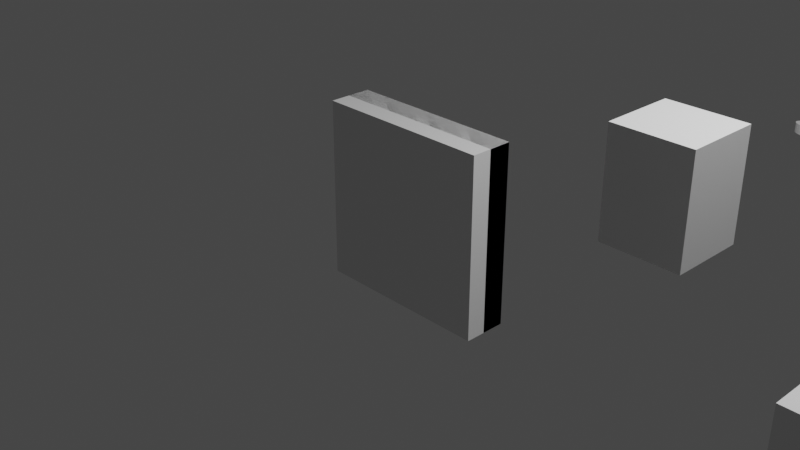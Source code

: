 # Source: untitled.blend  (saved by Blender 3.1.7; exported with 4.5.12 LTS)
import bpy
from mathutils import Matrix  # noqa: F401  (used for matrix-valued properties, if any)

bpy.ops.wm.read_factory_settings(use_empty=True)
scene = bpy.context.scene
scene.name = 'Scene'

# ---- collections
col_collection = bpy.data.collections.new('Collection'); scene.collection.children.link(col_collection)

# ---- world
world_world = bpy.data.worlds.new('World'); scene.world = world_world
world_world.use_nodes = True; world_world.node_tree.nodes.clear()
_N = world_world.node_tree.nodes; _L = world_world.node_tree.links
n0 = _N.new('ShaderNodeOutputWorld'); n0.name = 'World Output'; n0.location = (300, 300)
n1 = _N.new('ShaderNodeBackground'); n1.name = 'Background'; n1.location = (10, 300)
n1.inputs[0].default_value = (0.05088, 0.05088, 0.05088, 1.0)
_L.new(n1.outputs[0], n0.inputs[0])
n0.is_active_output = True
world_world.color = (0.05088, 0.05088, 0.05088)
world_world.use_sun_shadow = False
world_world.sun_shadow_jitter_overblur = 0.0

# ---- cameras
cam_camera = bpy.data.cameras.new('Camera')
cam_camera.clip_end = 100.0
cam_camera.ortho_scale = 7.314

# ---- lights
light_light = bpy.data.lights.new('Light', 'POINT')
light_light.transmission_factor = 0.0
light_light.energy = 1000.0
light_light.shadow_soft_size = 0.1
light_light.shadow_maximum_resolution = 0.006
light_light.use_absolute_resolution = True

# ---- meshes
me_plane = bpy.data.meshes.new('Plane')
me_plane.from_pydata([(-1.0, -1.0, 0.0), (1.0, -1.0, 0.0), (-1.0, 1.0, 0.0), (1.0, 1.0, 0.0), (-1.0, 1.0, -0.4801), (-1.0, -1.0, -0.4801), (1.0, -1.0, -0.4801), (1.0, 1.0, -0.4801), (-1.0, 1.0, -0.2232), (-1.0, -1.0, -0.2232), (1.0, -1.0, -0.2232), (1.0, 1.0, -0.2232)], [], [(0, 2, 3, 1), (4, 5, 9, 8), (1, 3, 7, 6), (2, 0, 5, 4), (3, 2, 4, 7), (0, 1, 6, 5), (9, 10, 11, 8), (7, 4, 8, 11), (5, 6, 10, 9), (6, 7, 11, 10)])
_uv = me_plane.uv_layers.new(name='UVMap')
_uv.uv.foreach_set('vector', [0.0, 0.0, 0.0, 1.0, 1.0, 1.0, 1.0, 0.0, 0.0, 1.0, 0.0, 0.0, 0.0, 0.0, 0.0, 1.0, 1.0, 0.0, 1.0, 1.0, 1.0, 1.0, 1.0, 0.0, 0.0, 1.0, 0.0, 0.0, 0.0, 0.0, 0.0, 1.0, 1.0, 1.0, 0.0, 1.0, 0.0, 1.0, 1.0, 1.0, 0.0, 0.0, 1.0, 0.0, 1.0, 0.0, 0.0, 0.0, 0.0, 0.0, 1.0, 0.0, 1.0, 1.0, 0.0, 1.0, 1.0, 1.0, 0.0, 1.0, 0.0, 1.0, 1.0, 1.0, 0.0, 0.0, 1.0, 0.0, 1.0, 0.0, 0.0, 0.0, 1.0, 0.0, 1.0, 1.0, 1.0, 1.0, 1.0, 0.0])
me_plane.use_remesh_fix_poles = True
me_plane.use_remesh_preserve_attributes = False
me_plane.update()
me_cylinder = bpy.data.meshes.new('Cylinder')
me_cylinder.from_pydata([(0.0, 0.3101, -2.384e-07), (0.0, 0.3101, 2.384e-07), (0.05279, 0.3041, -2.384e-07), (0.05279, 0.3041, 2.384e-07), (0.1036, 0.2865, -2.384e-07), (0.1036, 0.2865, 2.384e-07), (0.1503, 0.2578, -2.384e-07), (0.1503, 0.2578, 2.384e-07), (0.1913, 0.2193, -2.384e-07), (0.1913, 0.2193, 2.384e-07), (0.225, 0.1723, -2.384e-07), (0.225, 0.1723, 2.384e-07), (0.25, 0.1187, -2.384e-07), (0.25, 0.1187, 2.384e-07), (0.2654, 0.0605, -2.384e-07), (0.2654, 0.0605, 2.384e-07), (0.2706, -1.356e-08, -2.384e-07), (0.2706, -1.356e-08, 2.384e-07), (0.2654, -0.0605, -2.384e-07), (0.2654, -0.0605, 2.384e-07), (0.25, -0.1187, -2.384e-07), (0.25, -0.1187, 2.384e-07), (0.225, -0.1723, -2.384e-07), (0.225, -0.1723, 2.384e-07), (0.1913, -0.2193, -2.384e-07), (0.1913, -0.2193, 2.384e-07), (0.1503, -0.2578, -2.384e-07), (0.1503, -0.2578, 2.384e-07), (0.1036, -0.2865, -2.384e-07), (0.1036, -0.2865, 2.384e-07), (0.05279, -0.3041, -2.384e-07), (0.05279, -0.3041, 2.384e-07), (-2.366e-08, -0.3101, -2.384e-07), (-2.366e-08, -0.3101, 2.384e-07), (-0.05279, -0.3041, -2.384e-07), (-0.05279, -0.3041, 2.384e-07), (-0.1036, -0.2865, -2.384e-07), (-0.1036, -0.2865, 2.384e-07), (-0.1503, -0.2578, -2.384e-07), (-0.1503, -0.2578, 2.384e-07), (-0.1913, -0.2193, -2.384e-07), (-0.1913, -0.2193, 2.384e-07), (-0.225, -0.1723, -2.384e-07), (-0.225, -0.1723, 2.384e-07), (-0.25, -0.1187, -2.384e-07), (-0.25, -0.1187, 2.384e-07), (-0.2654, -0.0605, -2.384e-07), (-0.2654, -0.0605, 2.384e-07), (-0.2706, 3.698e-09, -2.384e-07), (-0.2706, 3.698e-09, 2.384e-07), (-0.2654, 0.0605, -2.384e-07), (-0.2654, 0.0605, 2.384e-07), (-0.25, 0.1187, -2.384e-07), (-0.25, 0.1187, 2.384e-07), (-0.225, 0.1723, -2.384e-07), (-0.225, 0.1723, 2.384e-07), (-0.1913, 0.2193, -2.384e-07), (-0.1913, 0.2193, 2.384e-07), (-0.1503, 0.2578, -2.384e-07), (-0.1503, 0.2578, 2.384e-07), (-0.1036, 0.2865, -2.384e-07), (-0.1036, 0.2865, 2.384e-07), (-0.05279, 0.3041, -2.384e-07), (-0.05279, 0.3041, 2.384e-07)], [], [(0, 1, 3, 2), (2, 3, 5, 4), (4, 5, 7, 6), (6, 7, 9, 8), (8, 9, 11, 10), (10, 11, 13, 12), (12, 13, 15, 14), (14, 15, 17, 16), (16, 17, 19, 18), (18, 19, 21, 20), (20, 21, 23, 22), (22, 23, 25, 24), (24, 25, 27, 26), (26, 27, 29, 28), (28, 29, 31, 30), (30, 31, 33, 32), (32, 33, 35, 34), (34, 35, 37, 36), (36, 37, 39, 38), (38, 39, 41, 40), (40, 41, 43, 42), (42, 43, 45, 44), (44, 45, 47, 46), (46, 47, 49, 48), (48, 49, 51, 50), (50, 51, 53, 52), (52, 53, 55, 54), (54, 55, 57, 56), (56, 57, 59, 58), (58, 59, 61, 60), (3, 1, 63, 61, 59, 57, 55, 53, 51, 49, 47, 45, 43, 41, 39, 37, 35, 33, 31, 29, 27, 25, 23, 21, 19, 17, 15, 13, 11, 9, 7, 5), (60, 61, 63, 62), (62, 63, 1, 0), (0, 2, 4, 6, 8, 10, 12, 14, 16, 18, 20, 22, 24, 26, 28, 30, 32, 34, 36, 38, 40, 42, 44, 46, 48, 50, 52, 54, 56, 58, 60, 62)])
_uv = me_cylinder.uv_layers.new(name='UVMap')
_uv.uv.foreach_set('vector', [1.0, 0.5, 1.0, 1.0, 0.9688, 1.0, 0.9688, 0.5, 0.9688, 0.5, 0.9688, 1.0, 0.9375, 1.0, 0.9375, 0.5, 0.9375, 0.5, 0.9375, 1.0, 0.9062, 1.0, 0.9062, 0.5, 0.9062, 0.5, 0.9062, 1.0, 0.875, 1.0, 0.875, 0.5, 0.875, 0.5, 0.875, 1.0, 0.8438, 1.0, 0.8438, 0.5, 0.8438, 0.5, 0.8438, 1.0, 0.8125, 1.0, 0.8125, 0.5, 0.8125, 0.5, 0.8125, 1.0, 0.7812, 1.0, 0.7812, 0.5, 0.7812, 0.5, 0.7812, 1.0, 0.75, 1.0, 0.75, 0.5, 0.75, 0.5, 0.75, 1.0, 0.7188, 1.0, 0.7188, 0.5, 0.7188, 0.5, 0.7188, 1.0, 0.6875, 1.0, 0.6875, 0.5, 0.6875, 0.5, 0.6875, 1.0, 0.6562, 1.0, 0.6562, 0.5, 0.6562, 0.5, 0.6562, 1.0, 0.625, 1.0, 0.625, 0.5, 0.625, 0.5, 0.625, 1.0, 0.5938, 1.0, 0.5938, 0.5, 0.5938, 0.5, 0.5938, 1.0, 0.5625, 1.0, 0.5625, 0.5, 0.5625, 0.5, 0.5625, 1.0, 0.5312, 1.0, 0.5312, 0.5, 0.5312, 0.5, 0.5312, 1.0, 0.5, 1.0, 0.5, 0.5, 0.5, 0.5, 0.5, 1.0, 0.4688, 1.0, 0.4688, 0.5, 0.4688, 0.5, 0.4688, 1.0, 0.4375, 1.0, 0.4375, 0.5, 0.4375, 0.5, 0.4375, 1.0, 0.4062, 1.0, 0.4062, 0.5, 0.4062, 0.5, 0.4062, 1.0, 0.375, 1.0, 0.375, 0.5, 0.375, 0.5, 0.375, 1.0, 0.3438, 1.0, 0.3438, 0.5, 0.3438, 0.5, 0.3438, 1.0, 0.3125, 1.0, 0.3125, 0.5, 0.3125, 0.5, 0.3125, 1.0, 0.2812, 1.0, 0.2812, 0.5, 0.2812, 0.5, 0.2812, 1.0, 0.25, 1.0, 0.25, 0.5, 0.25, 0.5, 0.25, 1.0, 0.2188, 1.0, 0.2188, 0.5, 0.2188, 0.5, 0.2188, 1.0, 0.1875, 1.0, 0.1875, 0.5, 0.1875, 0.5, 0.1875, 1.0, 0.1562, 1.0, 0.1562, 0.5, 0.1562, 0.5, 0.1562, 1.0, 0.125, 1.0, 0.125, 0.5, 0.125, 0.5, 0.125, 1.0, 0.09375, 1.0, 0.09375, 0.5, 0.09375, 0.5, 0.09375, 1.0, 0.0625, 1.0, 0.0625, 0.5, 0.2968, 0.4854, 0.25, 0.49, 0.2032, 0.4854, 0.1582, 0.4717, 0.1167, 0.4496, 0.08029, 0.4197, 0.05045, 0.3833, 0.02827, 0.3418, 0.01461, 0.2968, 0.01, 0.25, 0.01461, 0.2032, 0.02827, 0.1582, 0.05045, 0.1167, 0.08029, 0.08029, 0.1167, 0.05045, 0.1582, 0.02827, 0.2032, 0.01461, 0.25, 0.01, 0.2968, 0.01461, 0.3418, 0.02827, 0.3833, 0.05045, 0.4197, 0.08029, 0.4496, 0.1167, 0.4717, 0.1582, 0.4854, 0.2032, 0.49, 0.25, 0.4854, 0.2968, 0.4717, 0.3418, 0.4496, 0.3833, 0.4197, 0.4197, 0.3833, 0.4496, 0.3418, 0.4717, 0.0625, 0.5, 0.0625, 1.0, 0.03125, 1.0, 0.03125, 0.5, 0.03125, 0.5, 0.03125, 1.0, 0.0, 1.0, 0.0, 0.5, 0.75, 0.49, 0.7968, 0.4854, 0.8418, 0.4717, 0.8833, 0.4496, 0.9197, 0.4197, 0.9496, 0.3833, 0.9717, 0.3418, 0.9854, 0.2968, 0.99, 0.25, 0.9854, 0.2032, 0.9717, 0.1582, 0.9496, 0.1167, 0.9197, 0.08029, 0.8833, 0.05045, 0.8418, 0.02827, 0.7968, 0.01461, 0.75, 0.01, 0.7032, 0.01461, 0.6582, 0.02827, 0.6167, 0.05045, 0.5803, 0.08029, 0.5504, 0.1167, 0.5283, 0.1582, 0.5146, 0.2032, 0.51, 0.25, 0.5146, 0.2968, 0.5283, 0.3418, 0.5504, 0.3833, 0.5803, 0.4197, 0.6167, 0.4496, 0.6582, 0.4717, 0.7032, 0.4854])
me_cylinder.use_remesh_fix_poles = True
me_cylinder.use_remesh_preserve_attributes = False
me_cylinder.update()
me_cylinder_001 = bpy.data.meshes.new('Cylinder.001')
me_cylinder_001.from_pydata([(0.0, 0.164, -0.2269), (0.0, 0.164, 0.2269), (8.837e-07, 0.1609, -0.2269), (8.837e-07, 0.1609, 0.2269), (1.734e-06, 0.1515, -0.2269), (1.734e-06, 0.1515, 0.2269), (2.517e-06, 0.1364, -0.2269), (2.517e-06, 0.1364, 0.2269), (3.203e-06, 0.116, -0.2269), (3.203e-06, 0.116, 0.2269), (3.767e-06, 0.09112, -0.2269), (3.767e-06, 0.09112, 0.2269), (4.185e-06, 0.06276, -0.2269), (4.185e-06, 0.06276, 0.2269), (4.443e-06, 0.032, -0.2269), (4.443e-06, 0.032, 0.2269), (4.53e-06, -7.169e-09, -0.2269), (4.53e-06, -7.169e-09, 0.2269), (4.443e-06, -0.032, -0.2269), (4.443e-06, -0.032, 0.2269), (4.185e-06, -0.06276, -0.2269), (4.185e-06, -0.06276, 0.2269), (3.767e-06, -0.09112, -0.2269), (3.767e-06, -0.09112, 0.2269), (3.203e-06, -0.116, -0.2269), (3.203e-06, -0.116, 0.2269), (2.517e-06, -0.1364, -0.2269), (2.517e-06, -0.1364, 0.2269), (1.734e-06, -0.1515, -0.2269), (1.734e-06, -0.1515, 0.2269), (8.837e-07, -0.1609, -0.2269), (8.837e-07, -0.1609, 0.2269), (-3.96e-13, -0.164, -0.2269), (-3.96e-13, -0.164, 0.2269), (-8.837e-07, -0.1609, -0.2269), (-8.837e-07, -0.1609, 0.2269), (-1.734e-06, -0.1515, -0.2269), (-1.734e-06, -0.1515, 0.2269), (-2.517e-06, -0.1364, -0.2269), (-2.517e-06, -0.1364, 0.2269), (-3.203e-06, -0.116, -0.2269), (-3.203e-06, -0.116, 0.2269), (-3.767e-06, -0.09112, -0.2269), (-3.767e-06, -0.09112, 0.2269), (-4.185e-06, -0.06276, -0.2269), (-4.185e-06, -0.06276, 0.2269), (-4.443e-06, -0.032, -0.2269), (-4.443e-06, -0.032, 0.2269), (-4.53e-06, 1.956e-09, -0.2269), (-4.53e-06, 1.956e-09, 0.2269), (-4.443e-06, 0.032, -0.2269), (-4.443e-06, 0.032, 0.2269), (-4.185e-06, 0.06276, -0.2269), (-4.185e-06, 0.06276, 0.2269), (-3.767e-06, 0.09112, -0.2269), (-3.767e-06, 0.09112, 0.2269), (-3.203e-06, 0.116, -0.2269), (-3.203e-06, 0.116, 0.2269), (-2.517e-06, 0.1364, -0.2269), (-2.517e-06, 0.1364, 0.2269), (-1.734e-06, 0.1515, -0.2269), (-1.734e-06, 0.1515, 0.2269), (-8.837e-07, 0.1609, -0.2269), (-8.837e-07, 0.1609, 0.2269)], [], [(0, 1, 3, 2), (2, 3, 5, 4), (4, 5, 7, 6), (6, 7, 9, 8), (8, 9, 11, 10), (10, 11, 13, 12), (12, 13, 15, 14), (14, 15, 17, 16), (16, 17, 19, 18), (18, 19, 21, 20), (20, 21, 23, 22), (22, 23, 25, 24), (24, 25, 27, 26), (26, 27, 29, 28), (28, 29, 31, 30), (30, 31, 33, 32), (32, 33, 35, 34), (34, 35, 37, 36), (36, 37, 39, 38), (38, 39, 41, 40), (40, 41, 43, 42), (42, 43, 45, 44), (44, 45, 47, 46), (46, 47, 49, 48), (48, 49, 51, 50), (50, 51, 53, 52), (52, 53, 55, 54), (54, 55, 57, 56), (56, 57, 59, 58), (58, 59, 61, 60), (3, 1, 63, 61, 59, 57, 55, 53, 51, 49, 47, 45, 43, 41, 39, 37, 35, 33, 31, 29, 27, 25, 23, 21, 19, 17, 15, 13, 11, 9, 7, 5), (60, 61, 63, 62), (62, 63, 1, 0), (0, 2, 4, 6, 8, 10, 12, 14, 16, 18, 20, 22, 24, 26, 28, 30, 32, 34, 36, 38, 40, 42, 44, 46, 48, 50, 52, 54, 56, 58, 60, 62)])
_uv = me_cylinder_001.uv_layers.new(name='UVMap')
_uv.uv.foreach_set('vector', [1.0, 0.5, 1.0, 1.0, 0.9688, 1.0, 0.9688, 0.5, 0.9688, 0.5, 0.9688, 1.0, 0.9375, 1.0, 0.9375, 0.5, 0.9375, 0.5, 0.9375, 1.0, 0.9062, 1.0, 0.9062, 0.5, 0.9062, 0.5, 0.9062, 1.0, 0.875, 1.0, 0.875, 0.5, 0.875, 0.5, 0.875, 1.0, 0.8438, 1.0, 0.8438, 0.5, 0.8438, 0.5, 0.8438, 1.0, 0.8125, 1.0, 0.8125, 0.5, 0.8125, 0.5, 0.8125, 1.0, 0.7812, 1.0, 0.7812, 0.5, 0.7812, 0.5, 0.7812, 1.0, 0.75, 1.0, 0.75, 0.5, 0.75, 0.5, 0.75, 1.0, 0.7188, 1.0, 0.7188, 0.5, 0.7188, 0.5, 0.7188, 1.0, 0.6875, 1.0, 0.6875, 0.5, 0.6875, 0.5, 0.6875, 1.0, 0.6562, 1.0, 0.6562, 0.5, 0.6562, 0.5, 0.6562, 1.0, 0.625, 1.0, 0.625, 0.5, 0.625, 0.5, 0.625, 1.0, 0.5938, 1.0, 0.5938, 0.5, 0.5938, 0.5, 0.5938, 1.0, 0.5625, 1.0, 0.5625, 0.5, 0.5625, 0.5, 0.5625, 1.0, 0.5312, 1.0, 0.5312, 0.5, 0.5312, 0.5, 0.5312, 1.0, 0.5, 1.0, 0.5, 0.5, 0.5, 0.5, 0.5, 1.0, 0.4688, 1.0, 0.4688, 0.5, 0.4688, 0.5, 0.4688, 1.0, 0.4375, 1.0, 0.4375, 0.5, 0.4375, 0.5, 0.4375, 1.0, 0.4062, 1.0, 0.4062, 0.5, 0.4062, 0.5, 0.4062, 1.0, 0.375, 1.0, 0.375, 0.5, 0.375, 0.5, 0.375, 1.0, 0.3438, 1.0, 0.3438, 0.5, 0.3438, 0.5, 0.3438, 1.0, 0.3125, 1.0, 0.3125, 0.5, 0.3125, 0.5, 0.3125, 1.0, 0.2812, 1.0, 0.2812, 0.5, 0.2812, 0.5, 0.2812, 1.0, 0.25, 1.0, 0.25, 0.5, 0.25, 0.5, 0.25, 1.0, 0.2188, 1.0, 0.2188, 0.5, 0.2188, 0.5, 0.2188, 1.0, 0.1875, 1.0, 0.1875, 0.5, 0.1875, 0.5, 0.1875, 1.0, 0.1562, 1.0, 0.1562, 0.5, 0.1562, 0.5, 0.1562, 1.0, 0.125, 1.0, 0.125, 0.5, 0.125, 0.5, 0.125, 1.0, 0.09375, 1.0, 0.09375, 0.5, 0.09375, 0.5, 0.09375, 1.0, 0.0625, 1.0, 0.0625, 0.5, 0.2968, 0.4854, 0.25, 0.49, 0.2032, 0.4854, 0.1582, 0.4717, 0.1167, 0.4496, 0.08029, 0.4197, 0.05045, 0.3833, 0.02827, 0.3418, 0.01461, 0.2968, 0.01, 0.25, 0.01461, 0.2032, 0.02827, 0.1582, 0.05045, 0.1167, 0.08029, 0.08029, 0.1167, 0.05045, 0.1582, 0.02827, 0.2032, 0.01461, 0.25, 0.01, 0.2968, 0.01461, 0.3418, 0.02827, 0.3833, 0.05045, 0.4197, 0.08029, 0.4496, 0.1167, 0.4717, 0.1582, 0.4854, 0.2032, 0.49, 0.25, 0.4854, 0.2968, 0.4717, 0.3418, 0.4496, 0.3833, 0.4197, 0.4197, 0.3833, 0.4496, 0.3418, 0.4717, 0.0625, 0.5, 0.0625, 1.0, 0.03125, 1.0, 0.03125, 0.5, 0.03125, 0.5, 0.03125, 1.0, 0.0, 1.0, 0.0, 0.5, 0.75, 0.49, 0.7968, 0.4854, 0.8418, 0.4717, 0.8833, 0.4496, 0.9197, 0.4197, 0.9496, 0.3833, 0.9717, 0.3418, 0.9854, 0.2968, 0.99, 0.25, 0.9854, 0.2032, 0.9717, 0.1582, 0.9496, 0.1167, 0.9197, 0.08029, 0.8833, 0.05045, 0.8418, 0.02827, 0.7968, 0.01461, 0.75, 0.01, 0.7032, 0.01461, 0.6582, 0.02827, 0.6167, 0.05045, 0.5803, 0.08029, 0.5504, 0.1167, 0.5283, 0.1582, 0.5146, 0.2032, 0.51, 0.25, 0.5146, 0.2968, 0.5283, 0.3418, 0.5504, 0.3833, 0.5803, 0.4197, 0.6167, 0.4496, 0.6582, 0.4717, 0.7032, 0.4854])
me_cylinder_001.use_remesh_fix_poles = True
me_cylinder_001.use_remesh_preserve_attributes = False
me_cylinder_001.update()
me_cylinder_002 = bpy.data.meshes.new('Cylinder.002')
me_cylinder_002.from_pydata([(0.0, 0.08556, -0.6623), (0.0, 0.08556, 0.6623), (0.07269, 0.08392, -0.6623), (0.07269, 0.08392, 0.6623), (0.1426, 0.07905, -0.6623), (0.1426, 0.07905, 0.6623), (0.207, 0.07114, -0.6623), (0.207, 0.07114, 0.6623), (0.2635, 0.0605, -0.6623), (0.2635, 0.0605, 0.6623), (0.3098, 0.04754, -0.6623), (0.3098, 0.04754, 0.6623), (0.3442, 0.03274, -0.6623), (0.3442, 0.03274, 0.6623), (0.3654, 0.01669, -0.6623), (0.3654, 0.01669, 0.6623), (0.3726, -3.74e-09, -0.6623), (0.3726, -3.74e-09, 0.6623), (0.3654, -0.01669, -0.6623), (0.3654, -0.01669, 0.6623), (0.3442, -0.03274, -0.6623), (0.3442, -0.03274, 0.6623), (0.3098, -0.04754, -0.6623), (0.3098, -0.04754, 0.6623), (0.2635, -0.0605, -0.6623), (0.2635, -0.0605, 0.6623), (0.207, -0.07114, -0.6623), (0.207, -0.07114, 0.6623), (0.1426, -0.07905, -0.6623), (0.1426, -0.07905, 0.6623), (0.07269, -0.08392, -0.6623), (0.07269, -0.08392, 0.6623), (-3.257e-08, -0.08556, -0.6623), (-3.257e-08, -0.08556, 0.6623), (-0.07269, -0.08392, -0.6623), (-0.07269, -0.08392, 0.6623), (-0.1426, -0.07905, -0.6623), (-0.1426, -0.07905, 0.6623), (-0.207, -0.07114, -0.6623), (-0.207, -0.07114, 0.6623), (-0.2635, -0.0605, -0.6623), (-0.2635, -0.0605, 0.6623), (-0.3098, -0.04754, -0.6623), (-0.3098, -0.04754, 0.6623), (-0.3442, -0.03274, -0.6623), (-0.3442, -0.03274, 0.6623), (-0.3654, -0.01669, -0.6623), (-0.3654, -0.01669, 0.6623), (-0.3726, 1.02e-09, -0.6623), (-0.3726, 1.02e-09, 0.6623), (-0.3654, 0.01669, -0.6623), (-0.3654, 0.01669, 0.6623), (-0.3442, 0.03274, -0.6623), (-0.3442, 0.03274, 0.6623), (-0.3098, 0.04754, -0.6623), (-0.3098, 0.04754, 0.6623), (-0.2635, 0.0605, -0.6623), (-0.2635, 0.0605, 0.6623), (-0.207, 0.07114, -0.6623), (-0.207, 0.07114, 0.6623), (-0.1426, 0.07905, -0.6623), (-0.1426, 0.07905, 0.6623), (-0.07269, 0.08392, -0.6623), (-0.07269, 0.08392, 0.6623)], [], [(0, 1, 3, 2), (2, 3, 5, 4), (4, 5, 7, 6), (6, 7, 9, 8), (8, 9, 11, 10), (10, 11, 13, 12), (12, 13, 15, 14), (14, 15, 17, 16), (16, 17, 19, 18), (18, 19, 21, 20), (20, 21, 23, 22), (22, 23, 25, 24), (24, 25, 27, 26), (26, 27, 29, 28), (28, 29, 31, 30), (30, 31, 33, 32), (32, 33, 35, 34), (34, 35, 37, 36), (36, 37, 39, 38), (38, 39, 41, 40), (40, 41, 43, 42), (42, 43, 45, 44), (44, 45, 47, 46), (46, 47, 49, 48), (48, 49, 51, 50), (50, 51, 53, 52), (52, 53, 55, 54), (54, 55, 57, 56), (56, 57, 59, 58), (58, 59, 61, 60), (3, 1, 63, 61, 59, 57, 55, 53, 51, 49, 47, 45, 43, 41, 39, 37, 35, 33, 31, 29, 27, 25, 23, 21, 19, 17, 15, 13, 11, 9, 7, 5), (60, 61, 63, 62), (62, 63, 1, 0), (0, 2, 4, 6, 8, 10, 12, 14, 16, 18, 20, 22, 24, 26, 28, 30, 32, 34, 36, 38, 40, 42, 44, 46, 48, 50, 52, 54, 56, 58, 60, 62)])
_uv = me_cylinder_002.uv_layers.new(name='UVMap')
_uv.uv.foreach_set('vector', [1.0, 0.5, 1.0, 1.0, 0.9688, 1.0, 0.9688, 0.5, 0.9688, 0.5, 0.9688, 1.0, 0.9375, 1.0, 0.9375, 0.5, 0.9375, 0.5, 0.9375, 1.0, 0.9062, 1.0, 0.9062, 0.5, 0.9062, 0.5, 0.9062, 1.0, 0.875, 1.0, 0.875, 0.5, 0.875, 0.5, 0.875, 1.0, 0.8438, 1.0, 0.8438, 0.5, 0.8438, 0.5, 0.8438, 1.0, 0.8125, 1.0, 0.8125, 0.5, 0.8125, 0.5, 0.8125, 1.0, 0.7812, 1.0, 0.7812, 0.5, 0.7812, 0.5, 0.7812, 1.0, 0.75, 1.0, 0.75, 0.5, 0.75, 0.5, 0.75, 1.0, 0.7188, 1.0, 0.7188, 0.5, 0.7188, 0.5, 0.7188, 1.0, 0.6875, 1.0, 0.6875, 0.5, 0.6875, 0.5, 0.6875, 1.0, 0.6562, 1.0, 0.6562, 0.5, 0.6562, 0.5, 0.6562, 1.0, 0.625, 1.0, 0.625, 0.5, 0.625, 0.5, 0.625, 1.0, 0.5938, 1.0, 0.5938, 0.5, 0.5938, 0.5, 0.5938, 1.0, 0.5625, 1.0, 0.5625, 0.5, 0.5625, 0.5, 0.5625, 1.0, 0.5312, 1.0, 0.5312, 0.5, 0.5312, 0.5, 0.5312, 1.0, 0.5, 1.0, 0.5, 0.5, 0.5, 0.5, 0.5, 1.0, 0.4688, 1.0, 0.4688, 0.5, 0.4688, 0.5, 0.4688, 1.0, 0.4375, 1.0, 0.4375, 0.5, 0.4375, 0.5, 0.4375, 1.0, 0.4062, 1.0, 0.4062, 0.5, 0.4062, 0.5, 0.4062, 1.0, 0.375, 1.0, 0.375, 0.5, 0.375, 0.5, 0.375, 1.0, 0.3438, 1.0, 0.3438, 0.5, 0.3438, 0.5, 0.3438, 1.0, 0.3125, 1.0, 0.3125, 0.5, 0.3125, 0.5, 0.3125, 1.0, 0.2812, 1.0, 0.2812, 0.5, 0.2812, 0.5, 0.2812, 1.0, 0.25, 1.0, 0.25, 0.5, 0.25, 0.5, 0.25, 1.0, 0.2188, 1.0, 0.2188, 0.5, 0.2188, 0.5, 0.2188, 1.0, 0.1875, 1.0, 0.1875, 0.5, 0.1875, 0.5, 0.1875, 1.0, 0.1562, 1.0, 0.1562, 0.5, 0.1562, 0.5, 0.1562, 1.0, 0.125, 1.0, 0.125, 0.5, 0.125, 0.5, 0.125, 1.0, 0.09375, 1.0, 0.09375, 0.5, 0.09375, 0.5, 0.09375, 1.0, 0.0625, 1.0, 0.0625, 0.5, 0.2968, 0.4854, 0.25, 0.49, 0.2032, 0.4854, 0.1582, 0.4717, 0.1167, 0.4496, 0.08029, 0.4197, 0.05045, 0.3833, 0.02827, 0.3418, 0.01461, 0.2968, 0.01, 0.25, 0.01461, 0.2032, 0.02827, 0.1582, 0.05045, 0.1167, 0.08029, 0.08029, 0.1167, 0.05045, 0.1582, 0.02827, 0.2032, 0.01461, 0.25, 0.01, 0.2968, 0.01461, 0.3418, 0.02827, 0.3833, 0.05045, 0.4197, 0.08029, 0.4496, 0.1167, 0.4717, 0.1582, 0.4854, 0.2032, 0.49, 0.25, 0.4854, 0.2968, 0.4717, 0.3418, 0.4496, 0.3833, 0.4197, 0.4197, 0.3833, 0.4496, 0.3418, 0.4717, 0.0625, 0.5, 0.0625, 1.0, 0.03125, 1.0, 0.03125, 0.5, 0.03125, 0.5, 0.03125, 1.0, 0.0, 1.0, 0.0, 0.5, 0.75, 0.49, 0.7968, 0.4854, 0.8418, 0.4717, 0.8833, 0.4496, 0.9197, 0.4197, 0.9496, 0.3833, 0.9717, 0.3418, 0.9854, 0.2968, 0.99, 0.25, 0.9854, 0.2032, 0.9717, 0.1582, 0.9496, 0.1167, 0.9197, 0.08029, 0.8833, 0.05045, 0.8418, 0.02827, 0.7968, 0.01461, 0.75, 0.01, 0.7032, 0.01461, 0.6582, 0.02827, 0.6167, 0.05045, 0.5803, 0.08029, 0.5504, 0.1167, 0.5283, 0.1582, 0.5146, 0.2032, 0.51, 0.25, 0.5146, 0.2968, 0.5283, 0.3418, 0.5504, 0.3833, 0.5803, 0.4197, 0.6167, 0.4496, 0.6582, 0.4717, 0.7032, 0.4854])
me_cylinder_002.use_remesh_fix_poles = True
me_cylinder_002.use_remesh_preserve_attributes = False
me_cylinder_002.update()
me_cylinder_003 = bpy.data.meshes.new('Cylinder.003')
me_cylinder_003.from_pydata([(0.0, 0.1235, -0.06081), (0.0, 0.1235, 0.06081), (0.06124, 0.1211, -0.06081), (0.06124, 0.1211, 0.06081), (0.1201, 0.1141, -0.06081), (0.1201, 0.1141, 0.06081), (0.1744, 0.1027, -0.06081), (0.1744, 0.1027, 0.06081), (0.222, 0.08734, -0.06081), (0.222, 0.08734, 0.06081), (0.261, 0.06862, -0.06081), (0.261, 0.06862, 0.06081), (0.29, 0.04727, -0.06081), (0.29, 0.04727, 0.06081), (0.3079, 0.0241, -0.06081), (0.3079, 0.0241, 0.06081), (0.3139, -5.399e-09, -0.06081), (0.3139, -5.399e-09, 0.06081), (0.3079, -0.0241, -0.06081), (0.3079, -0.0241, 0.06081), (0.29, -0.04727, -0.06081), (0.29, -0.04727, 0.06081), (0.261, -0.06862, -0.06081), (0.261, -0.06862, 0.06081), (0.222, -0.08734, -0.06081), (0.222, -0.08734, 0.06081), (0.1744, -0.1027, -0.06081), (0.1744, -0.1027, 0.06081), (0.1201, -0.1141, -0.06081), (0.1201, -0.1141, 0.06081), (0.06124, -0.1211, -0.06081), (0.06124, -0.1211, 0.06081), (-2.744e-08, -0.1235, -0.06081), (-2.744e-08, -0.1235, 0.06081), (-0.06124, -0.1211, -0.06081), (-0.06124, -0.1211, 0.06081), (-0.1201, -0.1141, -0.06081), (-0.1201, -0.1141, 0.06081), (-0.1744, -0.1027, -0.06081), (-0.1744, -0.1027, 0.06081), (-0.222, -0.08734, -0.06081), (-0.222, -0.08734, 0.06081), (-0.261, -0.06862, -0.06081), (-0.261, -0.06862, 0.06081), (-0.29, -0.04727, -0.06081), (-0.29, -0.04727, 0.06081), (-0.3079, -0.0241, -0.06081), (-0.3079, -0.0241, 0.06081), (-0.3139, 1.473e-09, -0.06081), (-0.3139, 1.473e-09, 0.06081), (-0.3079, 0.0241, -0.06081), (-0.3079, 0.0241, 0.06081), (-0.29, 0.04727, -0.06081), (-0.29, 0.04727, 0.06081), (-0.261, 0.06862, -0.06081), (-0.261, 0.06862, 0.06081), (-0.222, 0.08734, -0.06081), (-0.222, 0.08734, 0.06081), (-0.1744, 0.1027, -0.06081), (-0.1744, 0.1027, 0.06081), (-0.1201, 0.1141, -0.06081), (-0.1201, 0.1141, 0.06081), (-0.06124, 0.1211, -0.06081), (-0.06124, 0.1211, 0.06081)], [], [(0, 1, 3, 2), (2, 3, 5, 4), (4, 5, 7, 6), (6, 7, 9, 8), (8, 9, 11, 10), (10, 11, 13, 12), (12, 13, 15, 14), (14, 15, 17, 16), (16, 17, 19, 18), (18, 19, 21, 20), (20, 21, 23, 22), (22, 23, 25, 24), (24, 25, 27, 26), (26, 27, 29, 28), (28, 29, 31, 30), (30, 31, 33, 32), (32, 33, 35, 34), (34, 35, 37, 36), (36, 37, 39, 38), (38, 39, 41, 40), (40, 41, 43, 42), (42, 43, 45, 44), (44, 45, 47, 46), (46, 47, 49, 48), (48, 49, 51, 50), (50, 51, 53, 52), (52, 53, 55, 54), (54, 55, 57, 56), (56, 57, 59, 58), (58, 59, 61, 60), (3, 1, 63, 61, 59, 57, 55, 53, 51, 49, 47, 45, 43, 41, 39, 37, 35, 33, 31, 29, 27, 25, 23, 21, 19, 17, 15, 13, 11, 9, 7, 5), (60, 61, 63, 62), (62, 63, 1, 0), (0, 2, 4, 6, 8, 10, 12, 14, 16, 18, 20, 22, 24, 26, 28, 30, 32, 34, 36, 38, 40, 42, 44, 46, 48, 50, 52, 54, 56, 58, 60, 62)])
_uv = me_cylinder_003.uv_layers.new(name='UVMap')
_uv.uv.foreach_set('vector', [1.0, 0.5, 1.0, 1.0, 0.9688, 1.0, 0.9688, 0.5, 0.9688, 0.5, 0.9688, 1.0, 0.9375, 1.0, 0.9375, 0.5, 0.9375, 0.5, 0.9375, 1.0, 0.9062, 1.0, 0.9062, 0.5, 0.9062, 0.5, 0.9062, 1.0, 0.875, 1.0, 0.875, 0.5, 0.875, 0.5, 0.875, 1.0, 0.8438, 1.0, 0.8438, 0.5, 0.8438, 0.5, 0.8438, 1.0, 0.8125, 1.0, 0.8125, 0.5, 0.8125, 0.5, 0.8125, 1.0, 0.7812, 1.0, 0.7812, 0.5, 0.7812, 0.5, 0.7812, 1.0, 0.75, 1.0, 0.75, 0.5, 0.75, 0.5, 0.75, 1.0, 0.7188, 1.0, 0.7188, 0.5, 0.7188, 0.5, 0.7188, 1.0, 0.6875, 1.0, 0.6875, 0.5, 0.6875, 0.5, 0.6875, 1.0, 0.6562, 1.0, 0.6562, 0.5, 0.6562, 0.5, 0.6562, 1.0, 0.625, 1.0, 0.625, 0.5, 0.625, 0.5, 0.625, 1.0, 0.5938, 1.0, 0.5938, 0.5, 0.5938, 0.5, 0.5938, 1.0, 0.5625, 1.0, 0.5625, 0.5, 0.5625, 0.5, 0.5625, 1.0, 0.5312, 1.0, 0.5312, 0.5, 0.5312, 0.5, 0.5312, 1.0, 0.5, 1.0, 0.5, 0.5, 0.5, 0.5, 0.5, 1.0, 0.4688, 1.0, 0.4688, 0.5, 0.4688, 0.5, 0.4688, 1.0, 0.4375, 1.0, 0.4375, 0.5, 0.4375, 0.5, 0.4375, 1.0, 0.4062, 1.0, 0.4062, 0.5, 0.4062, 0.5, 0.4062, 1.0, 0.375, 1.0, 0.375, 0.5, 0.375, 0.5, 0.375, 1.0, 0.3438, 1.0, 0.3438, 0.5, 0.3438, 0.5, 0.3438, 1.0, 0.3125, 1.0, 0.3125, 0.5, 0.3125, 0.5, 0.3125, 1.0, 0.2812, 1.0, 0.2812, 0.5, 0.2812, 0.5, 0.2812, 1.0, 0.25, 1.0, 0.25, 0.5, 0.25, 0.5, 0.25, 1.0, 0.2188, 1.0, 0.2188, 0.5, 0.2188, 0.5, 0.2188, 1.0, 0.1875, 1.0, 0.1875, 0.5, 0.1875, 0.5, 0.1875, 1.0, 0.1562, 1.0, 0.1562, 0.5, 0.1562, 0.5, 0.1562, 1.0, 0.125, 1.0, 0.125, 0.5, 0.125, 0.5, 0.125, 1.0, 0.09375, 1.0, 0.09375, 0.5, 0.09375, 0.5, 0.09375, 1.0, 0.0625, 1.0, 0.0625, 0.5, 0.2968, 0.4854, 0.25, 0.49, 0.2032, 0.4854, 0.1582, 0.4717, 0.1167, 0.4496, 0.08029, 0.4197, 0.05045, 0.3833, 0.02827, 0.3418, 0.01461, 0.2968, 0.01, 0.25, 0.01461, 0.2032, 0.02827, 0.1582, 0.05045, 0.1167, 0.08029, 0.08029, 0.1167, 0.05045, 0.1582, 0.02827, 0.2032, 0.01461, 0.25, 0.01, 0.2968, 0.01461, 0.3418, 0.02827, 0.3833, 0.05045, 0.4197, 0.08029, 0.4496, 0.1167, 0.4717, 0.1582, 0.4854, 0.2032, 0.49, 0.25, 0.4854, 0.2968, 0.4717, 0.3418, 0.4496, 0.3833, 0.4197, 0.4197, 0.3833, 0.4496, 0.3418, 0.4717, 0.0625, 0.5, 0.0625, 1.0, 0.03125, 1.0, 0.03125, 0.5, 0.03125, 0.5, 0.03125, 1.0, 0.0, 1.0, 0.0, 0.5, 0.75, 0.49, 0.7968, 0.4854, 0.8418, 0.4717, 0.8833, 0.4496, 0.9197, 0.4197, 0.9496, 0.3833, 0.9717, 0.3418, 0.9854, 0.2968, 0.99, 0.25, 0.9854, 0.2032, 0.9717, 0.1582, 0.9496, 0.1167, 0.9197, 0.08029, 0.8833, 0.05045, 0.8418, 0.02827, 0.7968, 0.01461, 0.75, 0.01, 0.7032, 0.01461, 0.6582, 0.02827, 0.6167, 0.05045, 0.5803, 0.08029, 0.5504, 0.1167, 0.5283, 0.1582, 0.5146, 0.2032, 0.51, 0.25, 0.5146, 0.2968, 0.5283, 0.3418, 0.5504, 0.3833, 0.5803, 0.4197, 0.6167, 0.4496, 0.6582, 0.4717, 0.7032, 0.4854])
me_cylinder_003.use_remesh_fix_poles = True
me_cylinder_003.use_remesh_preserve_attributes = False
me_cylinder_003.update()
me_cube = bpy.data.meshes.new('Cube')
me_cube.from_pydata([(-0.4085, -0.3916, -0.5418), (-0.4085, -0.3916, 0.5418), (-0.4085, 0.3916, -0.5418), (-0.4085, 0.3916, 0.5418), (0.4085, -0.3916, -0.5418), (0.4085, -0.3916, 0.5418), (0.4085, 0.3916, -0.5418), (0.4085, 0.3916, 0.5418)], [], [(0, 1, 3, 2), (2, 3, 7, 6), (6, 7, 5, 4), (4, 5, 1, 0), (2, 6, 4, 0), (7, 3, 1, 5)])
_uv = me_cube.uv_layers.new(name='UVMap')
_uv.uv.foreach_set('vector', [0.375, 0.0, 0.625, 0.0, 0.625, 0.25, 0.375, 0.25, 0.375, 0.25, 0.625, 0.25, 0.625, 0.5, 0.375, 0.5, 0.375, 0.5, 0.625, 0.5, 0.625, 0.75, 0.375, 0.75, 0.375, 0.75, 0.625, 0.75, 0.625, 1.0, 0.375, 1.0, 0.125, 0.5, 0.375, 0.5, 0.375, 0.75, 0.125, 0.75, 0.625, 0.5, 0.875, 0.5, 0.875, 0.75, 0.625, 0.75])
me_cube.use_remesh_fix_poles = True
me_cube.use_remesh_preserve_attributes = False
me_cube.update()
me_icosphere = bpy.data.meshes.new('Icosphere')
me_icosphere.from_pydata([(0.0, 0.0, -0.1617), (0.121, -0.1097, -0.07233), (-0.04621, -0.1775, -0.07233), (-0.1496, 0.0, -0.07233), (-0.04621, 0.1775, -0.07233), (0.121, 0.1097, -0.07233), (0.04621, -0.1775, 0.07233), (-0.121, -0.1097, 0.07233), (-0.121, 0.1097, 0.07233), (0.04621, 0.1775, 0.07233), (0.1496, 0.0, 0.07233), (0.0, 0.0, 0.1617), (-0.02716, -0.1043, -0.1376), (0.07112, -0.06448, -0.1376), (0.04395, -0.1688, -0.08503), (0.1422, 0.0, -0.08503), (0.07112, 0.06448, -0.1376), (-0.08791, 0.0, -0.1376), (-0.1151, -0.1043, -0.08503), (-0.02716, 0.1043, -0.1376), (-0.1151, 0.1043, -0.08503), (0.04395, 0.1688, -0.08503), (0.159, -0.06448, 0.0), (0.159, 0.06448, 0.0), (0.0, -0.2087, 0.0), (0.09828, -0.1688, 0.0), (-0.159, -0.06448, 0.0), (-0.09828, -0.1688, 0.0), (-0.09828, 0.1688, 0.0), (-0.159, 0.06448, 0.0), (0.09828, 0.1688, 0.0), (0.0, 0.2087, 0.0), (0.1151, -0.1043, 0.08503), (-0.04395, -0.1688, 0.08503), (-0.1422, 0.0, 0.08503), (-0.04395, 0.1688, 0.08503), (0.1151, 0.1043, 0.08503), (0.02716, -0.1043, 0.1376), (0.08791, 0.0, 0.1376), (-0.07112, -0.06448, 0.1376), (-0.07112, 0.06448, 0.1376), (0.02716, 0.1043, 0.1376)], [], [(0, 13, 12), (1, 13, 15), (0, 12, 17), (0, 17, 19), (0, 19, 16), (1, 15, 22), (2, 14, 24), (3, 18, 26), (4, 20, 28), (5, 21, 30), (1, 22, 25), (2, 24, 27), (3, 26, 29), (4, 28, 31), (5, 30, 23), (6, 32, 37), (7, 33, 39), (8, 34, 40), (9, 35, 41), (10, 36, 38), (38, 41, 11), (38, 36, 41), (36, 9, 41), (41, 40, 11), (41, 35, 40), (35, 8, 40), (40, 39, 11), (40, 34, 39), (34, 7, 39), (39, 37, 11), (39, 33, 37), (33, 6, 37), (37, 38, 11), (37, 32, 38), (32, 10, 38), (23, 36, 10), (23, 30, 36), (30, 9, 36), (31, 35, 9), (31, 28, 35), (28, 8, 35), (29, 34, 8), (29, 26, 34), (26, 7, 34), (27, 33, 7), (27, 24, 33), (24, 6, 33), (25, 32, 6), (25, 22, 32), (22, 10, 32), (30, 31, 9), (30, 21, 31), (21, 4, 31), (28, 29, 8), (28, 20, 29), (20, 3, 29), (26, 27, 7), (26, 18, 27), (18, 2, 27), (24, 25, 6), (24, 14, 25), (14, 1, 25), (22, 23, 10), (22, 15, 23), (15, 5, 23), (16, 21, 5), (16, 19, 21), (19, 4, 21), (19, 20, 4), (19, 17, 20), (17, 3, 20), (17, 18, 3), (17, 12, 18), (12, 2, 18), (15, 16, 5), (15, 13, 16), (13, 0, 16), (12, 14, 2), (12, 13, 14), (13, 1, 14)])
_uv = me_icosphere.uv_layers.new(name='UVMap')
_uv.uv.foreach_set('vector', [0.1818, 0.0, 0.2273, 0.07873, 0.1364, 0.07873, 0.2727, 0.1575, 0.3182, 0.07873, 0.3636, 0.1575, 0.9091, 0.0, 0.9545, 0.07873, 0.8636, 0.07873, 0.7273, 0.0, 0.7727, 0.07873, 0.6818, 0.07873, 0.5455, 0.0, 0.5909, 0.07873, 0.5, 0.07873, 0.2727, 0.1575, 0.3636, 0.1575, 0.3182, 0.2362, 0.09091, 0.1575, 0.1818, 0.1575, 0.1364, 0.2362, 0.8182, 0.1575, 0.9091, 0.1575, 0.8636, 0.2362, 0.6364, 0.1575, 0.7273, 0.1575, 0.6818, 0.2362, 0.4545, 0.1575, 0.5455, 0.1575, 0.5, 0.2362, 0.2727, 0.1575, 0.3182, 0.2362, 0.2273, 0.2362, 0.09091, 0.1575, 0.1364, 0.2362, 0.04546, 0.2362, 0.8182, 0.1575, 0.8636, 0.2362, 0.7727, 0.2362, 0.6364, 0.1575, 0.6818, 0.2362, 0.5909, 0.2362, 0.4545, 0.1575, 0.5, 0.2362, 0.4091, 0.2362, 0.1818, 0.3149, 0.2727, 0.3149, 0.2273, 0.3937, 0.0, 0.3149, 0.09091, 0.3149, 0.04546, 0.3937, 0.7273, 0.3149, 0.8182, 0.3149, 0.7727, 0.3937, 0.5455, 0.3149, 0.6364, 0.3149, 0.5909, 0.3937, 0.3636, 0.3149, 0.4545, 0.3149, 0.4091, 0.3937, 0.4091, 0.3937, 0.5, 0.3937, 0.4545, 0.4724, 0.4091, 0.3937, 0.4545, 0.3149, 0.5, 0.3937, 0.4545, 0.3149, 0.5455, 0.3149, 0.5, 0.3937, 0.5909, 0.3937, 0.6818, 0.3937, 0.6364, 0.4724, 0.5909, 0.3937, 0.6364, 0.3149, 0.6818, 0.3937, 0.6364, 0.3149, 0.7273, 0.3149, 0.6818, 0.3937, 0.7727, 0.3937, 0.8636, 0.3937, 0.8182, 0.4724, 0.7727, 0.3937, 0.8182, 0.3149, 0.8636, 0.3937, 0.8182, 0.3149, 0.9091, 0.3149, 0.8636, 0.3937, 0.04546, 0.3937, 0.1364, 0.3937, 0.09091, 0.4724, 0.04546, 0.3937, 0.09091, 0.3149, 0.1364, 0.3937, 0.09091, 0.3149, 0.1818, 0.3149, 0.1364, 0.3937, 0.2273, 0.3937, 0.3182, 0.3937, 0.2727, 0.4724, 0.2273, 0.3937, 0.2727, 0.3149, 0.3182, 0.3937, 0.2727, 0.3149, 0.3636, 0.3149, 0.3182, 0.3937, 0.4091, 0.2362, 0.4545, 0.3149, 0.3636, 0.3149, 0.4091, 0.2362, 0.5, 0.2362, 0.4545, 0.3149, 0.5, 0.2362, 0.5455, 0.3149, 0.4545, 0.3149, 0.5909, 0.2362, 0.6364, 0.3149, 0.5455, 0.3149, 0.5909, 0.2362, 0.6818, 0.2362, 0.6364, 0.3149, 0.6818, 0.2362, 0.7273, 0.3149, 0.6364, 0.3149, 0.7727, 0.2362, 0.8182, 0.3149, 0.7273, 0.3149, 0.7727, 0.2362, 0.8636, 0.2362, 0.8182, 0.3149, 0.8636, 0.2362, 0.9091, 0.3149, 0.8182, 0.3149, 0.04546, 0.2362, 0.09091, 0.3149, 0.0, 0.3149, 0.04546, 0.2362, 0.1364, 0.2362, 0.09091, 0.3149, 0.1364, 0.2362, 0.1818, 0.3149, 0.09091, 0.3149, 0.2273, 0.2362, 0.2727, 0.3149, 0.1818, 0.3149, 0.2273, 0.2362, 0.3182, 0.2362, 0.2727, 0.3149, 0.3182, 0.2362, 0.3636, 0.3149, 0.2727, 0.3149, 0.5, 0.2362, 0.5909, 0.2362, 0.5455, 0.3149, 0.5, 0.2362, 0.5455, 0.1575, 0.5909, 0.2362, 0.5455, 0.1575, 0.6364, 0.1575, 0.5909, 0.2362, 0.6818, 0.2362, 0.7727, 0.2362, 0.7273, 0.3149, 0.6818, 0.2362, 0.7273, 0.1575, 0.7727, 0.2362, 0.7273, 0.1575, 0.8182, 0.1575, 0.7727, 0.2362, 0.8636, 0.2362, 0.9545, 0.2362, 0.9091, 0.3149, 0.8636, 0.2362, 0.9091, 0.1575, 0.9545, 0.2362, 0.9091, 0.1575, 1.0, 0.1575, 0.9545, 0.2362, 0.1364, 0.2362, 0.2273, 0.2362, 0.1818, 0.3149, 0.1364, 0.2362, 0.1818, 0.1575, 0.2273, 0.2362, 0.1818, 0.1575, 0.2727, 0.1575, 0.2273, 0.2362, 0.3182, 0.2362, 0.4091, 0.2362, 0.3636, 0.3149, 0.3182, 0.2362, 0.3636, 0.1575, 0.4091, 0.2362, 0.3636, 0.1575, 0.4545, 0.1575, 0.4091, 0.2362, 0.5, 0.07873, 0.5455, 0.1575, 0.4545, 0.1575, 0.5, 0.07873, 0.5909, 0.07873, 0.5455, 0.1575, 0.5909, 0.07873, 0.6364, 0.1575, 0.5455, 0.1575, 0.6818, 0.07873, 0.7273, 0.1575, 0.6364, 0.1575, 0.6818, 0.07873, 0.7727, 0.07873, 0.7273, 0.1575, 0.7727, 0.07873, 0.8182, 0.1575, 0.7273, 0.1575, 0.8636, 0.07873, 0.9091, 0.1575, 0.8182, 0.1575, 0.8636, 0.07873, 0.9545, 0.07873, 0.9091, 0.1575, 0.9545, 0.07873, 1.0, 0.1575, 0.9091, 0.1575, 0.3636, 0.1575, 0.4091, 0.07873, 0.4545, 0.1575, 0.3636, 0.1575, 0.3182, 0.07873, 0.4091, 0.07873, 0.3182, 0.07873, 0.3636, 0.0, 0.4091, 0.07873, 0.1364, 0.07873, 0.1818, 0.1575, 0.09091, 0.1575, 0.1364, 0.07873, 0.2273, 0.07873, 0.1818, 0.1575, 0.2273, 0.07873, 0.2727, 0.1575, 0.1818, 0.1575])
me_icosphere.use_remesh_fix_poles = True
me_icosphere.use_remesh_preserve_attributes = False
me_icosphere.update()
me_icosphere_001 = bpy.data.meshes.new('Icosphere.001')
me_icosphere_001.from_pydata([(0.0, 0.0, -0.1206), (0.07451, -0.03937, -0.05392), (-0.02846, -0.0637, -0.05392), (-0.0921, 0.0, -0.05392), (-0.02846, 0.0637, -0.05392), (0.07451, 0.03937, -0.05392), (0.02846, -0.0637, 0.05392), (-0.07451, -0.03937, 0.05392), (-0.07451, 0.03937, 0.05392), (0.02846, 0.0637, 0.05392), (0.0921, 0.0, 0.05392), (0.0, 0.0, 0.1206), (-0.01673, -0.03744, -0.1026), (0.0438, -0.02314, -0.1026), (0.02707, -0.06059, -0.06339), (0.08759, 0.0, -0.06339), (0.0438, 0.02314, -0.1026), (-0.05414, 0.0, -0.1026), (-0.07087, -0.03744, -0.06339), (-0.01673, 0.03744, -0.1026), (-0.07087, 0.03744, -0.06339), (0.02707, 0.06059, -0.06339), (0.09793, -0.02314, 0.0), (0.09793, 0.02314, 0.0), (0.0, -0.07489, 0.0), (0.06053, -0.06059, 0.0), (-0.09793, -0.02314, 0.0), (-0.06053, -0.06059, 0.0), (-0.06053, 0.06059, 0.0), (-0.09793, 0.02314, 0.0), (0.06053, 0.06059, 0.0), (0.0, 0.07489, 0.0), (0.07087, -0.03744, 0.06339), (-0.02707, -0.06059, 0.06339), (-0.08759, 0.0, 0.06339), (-0.02707, 0.06059, 0.06339), (0.07087, 0.03744, 0.06339), (0.01673, -0.03744, 0.1026), (0.05414, 0.0, 0.1026), (-0.0438, -0.02314, 0.1026), (-0.0438, 0.02314, 0.1026), (0.01673, 0.03744, 0.1026)], [], [(0, 13, 12), (1, 13, 15), (0, 12, 17), (0, 17, 19), (0, 19, 16), (1, 15, 22), (2, 14, 24), (3, 18, 26), (4, 20, 28), (5, 21, 30), (1, 22, 25), (2, 24, 27), (3, 26, 29), (4, 28, 31), (5, 30, 23), (6, 32, 37), (7, 33, 39), (8, 34, 40), (9, 35, 41), (10, 36, 38), (38, 41, 11), (38, 36, 41), (36, 9, 41), (41, 40, 11), (41, 35, 40), (35, 8, 40), (40, 39, 11), (40, 34, 39), (34, 7, 39), (39, 37, 11), (39, 33, 37), (33, 6, 37), (37, 38, 11), (37, 32, 38), (32, 10, 38), (23, 36, 10), (23, 30, 36), (30, 9, 36), (31, 35, 9), (31, 28, 35), (28, 8, 35), (29, 34, 8), (29, 26, 34), (26, 7, 34), (27, 33, 7), (27, 24, 33), (24, 6, 33), (25, 32, 6), (25, 22, 32), (22, 10, 32), (30, 31, 9), (30, 21, 31), (21, 4, 31), (28, 29, 8), (28, 20, 29), (20, 3, 29), (26, 27, 7), (26, 18, 27), (18, 2, 27), (24, 25, 6), (24, 14, 25), (14, 1, 25), (22, 23, 10), (22, 15, 23), (15, 5, 23), (16, 21, 5), (16, 19, 21), (19, 4, 21), (19, 20, 4), (19, 17, 20), (17, 3, 20), (17, 18, 3), (17, 12, 18), (12, 2, 18), (15, 16, 5), (15, 13, 16), (13, 0, 16), (12, 14, 2), (12, 13, 14), (13, 1, 14)])
_uv = me_icosphere_001.uv_layers.new(name='UVMap')
_uv.uv.foreach_set('vector', [0.1818, 0.0, 0.2273, 0.07873, 0.1364, 0.07873, 0.2727, 0.1575, 0.3182, 0.07873, 0.3636, 0.1575, 0.9091, 0.0, 0.9545, 0.07873, 0.8636, 0.07873, 0.7273, 0.0, 0.7727, 0.07873, 0.6818, 0.07873, 0.5455, 0.0, 0.5909, 0.07873, 0.5, 0.07873, 0.2727, 0.1575, 0.3636, 0.1575, 0.3182, 0.2362, 0.09091, 0.1575, 0.1818, 0.1575, 0.1364, 0.2362, 0.8182, 0.1575, 0.9091, 0.1575, 0.8636, 0.2362, 0.6364, 0.1575, 0.7273, 0.1575, 0.6818, 0.2362, 0.4545, 0.1575, 0.5455, 0.1575, 0.5, 0.2362, 0.2727, 0.1575, 0.3182, 0.2362, 0.2273, 0.2362, 0.09091, 0.1575, 0.1364, 0.2362, 0.04546, 0.2362, 0.8182, 0.1575, 0.8636, 0.2362, 0.7727, 0.2362, 0.6364, 0.1575, 0.6818, 0.2362, 0.5909, 0.2362, 0.4545, 0.1575, 0.5, 0.2362, 0.4091, 0.2362, 0.1818, 0.3149, 0.2727, 0.3149, 0.2273, 0.3937, 0.0, 0.3149, 0.09091, 0.3149, 0.04546, 0.3937, 0.7273, 0.3149, 0.8182, 0.3149, 0.7727, 0.3937, 0.5455, 0.3149, 0.6364, 0.3149, 0.5909, 0.3937, 0.3636, 0.3149, 0.4545, 0.3149, 0.4091, 0.3937, 0.4091, 0.3937, 0.5, 0.3937, 0.4545, 0.4724, 0.4091, 0.3937, 0.4545, 0.3149, 0.5, 0.3937, 0.4545, 0.3149, 0.5455, 0.3149, 0.5, 0.3937, 0.5909, 0.3937, 0.6818, 0.3937, 0.6364, 0.4724, 0.5909, 0.3937, 0.6364, 0.3149, 0.6818, 0.3937, 0.6364, 0.3149, 0.7273, 0.3149, 0.6818, 0.3937, 0.7727, 0.3937, 0.8636, 0.3937, 0.8182, 0.4724, 0.7727, 0.3937, 0.8182, 0.3149, 0.8636, 0.3937, 0.8182, 0.3149, 0.9091, 0.3149, 0.8636, 0.3937, 0.04546, 0.3937, 0.1364, 0.3937, 0.09091, 0.4724, 0.04546, 0.3937, 0.09091, 0.3149, 0.1364, 0.3937, 0.09091, 0.3149, 0.1818, 0.3149, 0.1364, 0.3937, 0.2273, 0.3937, 0.3182, 0.3937, 0.2727, 0.4724, 0.2273, 0.3937, 0.2727, 0.3149, 0.3182, 0.3937, 0.2727, 0.3149, 0.3636, 0.3149, 0.3182, 0.3937, 0.4091, 0.2362, 0.4545, 0.3149, 0.3636, 0.3149, 0.4091, 0.2362, 0.5, 0.2362, 0.4545, 0.3149, 0.5, 0.2362, 0.5455, 0.3149, 0.4545, 0.3149, 0.5909, 0.2362, 0.6364, 0.3149, 0.5455, 0.3149, 0.5909, 0.2362, 0.6818, 0.2362, 0.6364, 0.3149, 0.6818, 0.2362, 0.7273, 0.3149, 0.6364, 0.3149, 0.7727, 0.2362, 0.8182, 0.3149, 0.7273, 0.3149, 0.7727, 0.2362, 0.8636, 0.2362, 0.8182, 0.3149, 0.8636, 0.2362, 0.9091, 0.3149, 0.8182, 0.3149, 0.04546, 0.2362, 0.09091, 0.3149, 0.0, 0.3149, 0.04546, 0.2362, 0.1364, 0.2362, 0.09091, 0.3149, 0.1364, 0.2362, 0.1818, 0.3149, 0.09091, 0.3149, 0.2273, 0.2362, 0.2727, 0.3149, 0.1818, 0.3149, 0.2273, 0.2362, 0.3182, 0.2362, 0.2727, 0.3149, 0.3182, 0.2362, 0.3636, 0.3149, 0.2727, 0.3149, 0.5, 0.2362, 0.5909, 0.2362, 0.5455, 0.3149, 0.5, 0.2362, 0.5455, 0.1575, 0.5909, 0.2362, 0.5455, 0.1575, 0.6364, 0.1575, 0.5909, 0.2362, 0.6818, 0.2362, 0.7727, 0.2362, 0.7273, 0.3149, 0.6818, 0.2362, 0.7273, 0.1575, 0.7727, 0.2362, 0.7273, 0.1575, 0.8182, 0.1575, 0.7727, 0.2362, 0.8636, 0.2362, 0.9545, 0.2362, 0.9091, 0.3149, 0.8636, 0.2362, 0.9091, 0.1575, 0.9545, 0.2362, 0.9091, 0.1575, 1.0, 0.1575, 0.9545, 0.2362, 0.1364, 0.2362, 0.2273, 0.2362, 0.1818, 0.3149, 0.1364, 0.2362, 0.1818, 0.1575, 0.2273, 0.2362, 0.1818, 0.1575, 0.2727, 0.1575, 0.2273, 0.2362, 0.3182, 0.2362, 0.4091, 0.2362, 0.3636, 0.3149, 0.3182, 0.2362, 0.3636, 0.1575, 0.4091, 0.2362, 0.3636, 0.1575, 0.4545, 0.1575, 0.4091, 0.2362, 0.5, 0.07873, 0.5455, 0.1575, 0.4545, 0.1575, 0.5, 0.07873, 0.5909, 0.07873, 0.5455, 0.1575, 0.5909, 0.07873, 0.6364, 0.1575, 0.5455, 0.1575, 0.6818, 0.07873, 0.7273, 0.1575, 0.6364, 0.1575, 0.6818, 0.07873, 0.7727, 0.07873, 0.7273, 0.1575, 0.7727, 0.07873, 0.8182, 0.1575, 0.7273, 0.1575, 0.8636, 0.07873, 0.9091, 0.1575, 0.8182, 0.1575, 0.8636, 0.07873, 0.9545, 0.07873, 0.9091, 0.1575, 0.9545, 0.07873, 1.0, 0.1575, 0.9091, 0.1575, 0.3636, 0.1575, 0.4091, 0.07873, 0.4545, 0.1575, 0.3636, 0.1575, 0.3182, 0.07873, 0.4091, 0.07873, 0.3182, 0.07873, 0.3636, 0.0, 0.4091, 0.07873, 0.1364, 0.07873, 0.1818, 0.1575, 0.09091, 0.1575, 0.1364, 0.07873, 0.2273, 0.07873, 0.1818, 0.1575, 0.2273, 0.07873, 0.2727, 0.1575, 0.1818, 0.1575])
me_icosphere_001.use_remesh_fix_poles = True
me_icosphere_001.use_remesh_preserve_attributes = False
me_icosphere_001.update()
me_icosphere_002 = bpy.data.meshes.new('Icosphere.002')
me_icosphere_002.from_pydata([(0.0, 0.0, -0.1617), (0.121, -0.1097, -0.07233), (-0.04621, -0.1775, -0.07233), (-0.1496, 0.0, -0.07233), (-0.04621, 0.1775, -0.07233), (0.121, 0.1097, -0.07233), (0.04621, -0.1775, 0.07233), (-0.121, -0.1097, 0.07233), (-0.121, 0.1097, 0.07233), (0.04621, 0.1775, 0.07233), (0.1496, 0.0, 0.07233), (0.0, 0.0, 0.1617), (-0.02716, -0.1043, -0.1376), (0.07112, -0.06448, -0.1376), (0.04395, -0.1688, -0.08503), (0.1422, 0.0, -0.08503), (0.07112, 0.06448, -0.1376), (-0.08791, 0.0, -0.1376), (-0.1151, -0.1043, -0.08503), (-0.02716, 0.1043, -0.1376), (-0.1151, 0.1043, -0.08503), (0.04395, 0.1688, -0.08503), (0.159, -0.06448, 0.0), (0.159, 0.06448, 0.0), (0.0, -0.2087, 0.0), (0.09828, -0.1688, 0.0), (-0.159, -0.06448, 0.0), (-0.09828, -0.1688, 0.0), (-0.09828, 0.1688, 0.0), (-0.159, 0.06448, 0.0), (0.09828, 0.1688, 0.0), (0.0, 0.2087, 0.0), (0.1151, -0.1043, 0.08503), (-0.04395, -0.1688, 0.08503), (-0.1422, 0.0, 0.08503), (-0.04395, 0.1688, 0.08503), (0.1151, 0.1043, 0.08503), (0.02716, -0.1043, 0.1376), (0.08791, 0.0, 0.1376), (-0.07112, -0.06448, 0.1376), (-0.07112, 0.06448, 0.1376), (0.02716, 0.1043, 0.1376)], [], [(0, 13, 12), (1, 13, 15), (0, 12, 17), (0, 17, 19), (0, 19, 16), (1, 15, 22), (2, 14, 24), (3, 18, 26), (4, 20, 28), (5, 21, 30), (1, 22, 25), (2, 24, 27), (3, 26, 29), (4, 28, 31), (5, 30, 23), (6, 32, 37), (7, 33, 39), (8, 34, 40), (9, 35, 41), (10, 36, 38), (38, 41, 11), (38, 36, 41), (36, 9, 41), (41, 40, 11), (41, 35, 40), (35, 8, 40), (40, 39, 11), (40, 34, 39), (34, 7, 39), (39, 37, 11), (39, 33, 37), (33, 6, 37), (37, 38, 11), (37, 32, 38), (32, 10, 38), (23, 36, 10), (23, 30, 36), (30, 9, 36), (31, 35, 9), (31, 28, 35), (28, 8, 35), (29, 34, 8), (29, 26, 34), (26, 7, 34), (27, 33, 7), (27, 24, 33), (24, 6, 33), (25, 32, 6), (25, 22, 32), (22, 10, 32), (30, 31, 9), (30, 21, 31), (21, 4, 31), (28, 29, 8), (28, 20, 29), (20, 3, 29), (26, 27, 7), (26, 18, 27), (18, 2, 27), (24, 25, 6), (24, 14, 25), (14, 1, 25), (22, 23, 10), (22, 15, 23), (15, 5, 23), (16, 21, 5), (16, 19, 21), (19, 4, 21), (19, 20, 4), (19, 17, 20), (17, 3, 20), (17, 18, 3), (17, 12, 18), (12, 2, 18), (15, 16, 5), (15, 13, 16), (13, 0, 16), (12, 14, 2), (12, 13, 14), (13, 1, 14)])
_uv = me_icosphere_002.uv_layers.new(name='UVMap')
_uv.uv.foreach_set('vector', [0.1818, 0.0, 0.2273, 0.07873, 0.1364, 0.07873, 0.2727, 0.1575, 0.3182, 0.07873, 0.3636, 0.1575, 0.9091, 0.0, 0.9545, 0.07873, 0.8636, 0.07873, 0.7273, 0.0, 0.7727, 0.07873, 0.6818, 0.07873, 0.5455, 0.0, 0.5909, 0.07873, 0.5, 0.07873, 0.2727, 0.1575, 0.3636, 0.1575, 0.3182, 0.2362, 0.09091, 0.1575, 0.1818, 0.1575, 0.1364, 0.2362, 0.8182, 0.1575, 0.9091, 0.1575, 0.8636, 0.2362, 0.6364, 0.1575, 0.7273, 0.1575, 0.6818, 0.2362, 0.4545, 0.1575, 0.5455, 0.1575, 0.5, 0.2362, 0.2727, 0.1575, 0.3182, 0.2362, 0.2273, 0.2362, 0.09091, 0.1575, 0.1364, 0.2362, 0.04546, 0.2362, 0.8182, 0.1575, 0.8636, 0.2362, 0.7727, 0.2362, 0.6364, 0.1575, 0.6818, 0.2362, 0.5909, 0.2362, 0.4545, 0.1575, 0.5, 0.2362, 0.4091, 0.2362, 0.1818, 0.3149, 0.2727, 0.3149, 0.2273, 0.3937, 0.0, 0.3149, 0.09091, 0.3149, 0.04546, 0.3937, 0.7273, 0.3149, 0.8182, 0.3149, 0.7727, 0.3937, 0.5455, 0.3149, 0.6364, 0.3149, 0.5909, 0.3937, 0.3636, 0.3149, 0.4545, 0.3149, 0.4091, 0.3937, 0.4091, 0.3937, 0.5, 0.3937, 0.4545, 0.4724, 0.4091, 0.3937, 0.4545, 0.3149, 0.5, 0.3937, 0.4545, 0.3149, 0.5455, 0.3149, 0.5, 0.3937, 0.5909, 0.3937, 0.6818, 0.3937, 0.6364, 0.4724, 0.5909, 0.3937, 0.6364, 0.3149, 0.6818, 0.3937, 0.6364, 0.3149, 0.7273, 0.3149, 0.6818, 0.3937, 0.7727, 0.3937, 0.8636, 0.3937, 0.8182, 0.4724, 0.7727, 0.3937, 0.8182, 0.3149, 0.8636, 0.3937, 0.8182, 0.3149, 0.9091, 0.3149, 0.8636, 0.3937, 0.04546, 0.3937, 0.1364, 0.3937, 0.09091, 0.4724, 0.04546, 0.3937, 0.09091, 0.3149, 0.1364, 0.3937, 0.09091, 0.3149, 0.1818, 0.3149, 0.1364, 0.3937, 0.2273, 0.3937, 0.3182, 0.3937, 0.2727, 0.4724, 0.2273, 0.3937, 0.2727, 0.3149, 0.3182, 0.3937, 0.2727, 0.3149, 0.3636, 0.3149, 0.3182, 0.3937, 0.4091, 0.2362, 0.4545, 0.3149, 0.3636, 0.3149, 0.4091, 0.2362, 0.5, 0.2362, 0.4545, 0.3149, 0.5, 0.2362, 0.5455, 0.3149, 0.4545, 0.3149, 0.5909, 0.2362, 0.6364, 0.3149, 0.5455, 0.3149, 0.5909, 0.2362, 0.6818, 0.2362, 0.6364, 0.3149, 0.6818, 0.2362, 0.7273, 0.3149, 0.6364, 0.3149, 0.7727, 0.2362, 0.8182, 0.3149, 0.7273, 0.3149, 0.7727, 0.2362, 0.8636, 0.2362, 0.8182, 0.3149, 0.8636, 0.2362, 0.9091, 0.3149, 0.8182, 0.3149, 0.04546, 0.2362, 0.09091, 0.3149, 0.0, 0.3149, 0.04546, 0.2362, 0.1364, 0.2362, 0.09091, 0.3149, 0.1364, 0.2362, 0.1818, 0.3149, 0.09091, 0.3149, 0.2273, 0.2362, 0.2727, 0.3149, 0.1818, 0.3149, 0.2273, 0.2362, 0.3182, 0.2362, 0.2727, 0.3149, 0.3182, 0.2362, 0.3636, 0.3149, 0.2727, 0.3149, 0.5, 0.2362, 0.5909, 0.2362, 0.5455, 0.3149, 0.5, 0.2362, 0.5455, 0.1575, 0.5909, 0.2362, 0.5455, 0.1575, 0.6364, 0.1575, 0.5909, 0.2362, 0.6818, 0.2362, 0.7727, 0.2362, 0.7273, 0.3149, 0.6818, 0.2362, 0.7273, 0.1575, 0.7727, 0.2362, 0.7273, 0.1575, 0.8182, 0.1575, 0.7727, 0.2362, 0.8636, 0.2362, 0.9545, 0.2362, 0.9091, 0.3149, 0.8636, 0.2362, 0.9091, 0.1575, 0.9545, 0.2362, 0.9091, 0.1575, 1.0, 0.1575, 0.9545, 0.2362, 0.1364, 0.2362, 0.2273, 0.2362, 0.1818, 0.3149, 0.1364, 0.2362, 0.1818, 0.1575, 0.2273, 0.2362, 0.1818, 0.1575, 0.2727, 0.1575, 0.2273, 0.2362, 0.3182, 0.2362, 0.4091, 0.2362, 0.3636, 0.3149, 0.3182, 0.2362, 0.3636, 0.1575, 0.4091, 0.2362, 0.3636, 0.1575, 0.4545, 0.1575, 0.4091, 0.2362, 0.5, 0.07873, 0.5455, 0.1575, 0.4545, 0.1575, 0.5, 0.07873, 0.5909, 0.07873, 0.5455, 0.1575, 0.5909, 0.07873, 0.6364, 0.1575, 0.5455, 0.1575, 0.6818, 0.07873, 0.7273, 0.1575, 0.6364, 0.1575, 0.6818, 0.07873, 0.7727, 0.07873, 0.7273, 0.1575, 0.7727, 0.07873, 0.8182, 0.1575, 0.7273, 0.1575, 0.8636, 0.07873, 0.9091, 0.1575, 0.8182, 0.1575, 0.8636, 0.07873, 0.9545, 0.07873, 0.9091, 0.1575, 0.9545, 0.07873, 1.0, 0.1575, 0.9091, 0.1575, 0.3636, 0.1575, 0.4091, 0.07873, 0.4545, 0.1575, 0.3636, 0.1575, 0.3182, 0.07873, 0.4091, 0.07873, 0.3182, 0.07873, 0.3636, 0.0, 0.4091, 0.07873, 0.1364, 0.07873, 0.1818, 0.1575, 0.09091, 0.1575, 0.1364, 0.07873, 0.2273, 0.07873, 0.1818, 0.1575, 0.2273, 0.07873, 0.2727, 0.1575, 0.1818, 0.1575])
me_icosphere_002.use_remesh_fix_poles = True
me_icosphere_002.use_remesh_preserve_attributes = False
me_icosphere_002.update()
me_cube_001 = bpy.data.meshes.new('Cube.001')
me_cube_001.from_pydata([(-0.4085, -0.3916, -0.5418), (-0.4085, -0.3916, 0.5418), (-0.4085, 0.3916, -0.5418), (-0.4085, 0.3916, 0.5418), (0.4085, -0.3916, -0.5418), (0.4085, -0.3916, 0.5418), (0.4085, 0.3916, -0.5418), (0.4085, 0.3916, 0.5418)], [], [(0, 1, 3, 2), (2, 3, 7, 6), (6, 7, 5, 4), (4, 5, 1, 0), (2, 6, 4, 0), (7, 3, 1, 5)])
_uv = me_cube_001.uv_layers.new(name='UVMap')
_uv.uv.foreach_set('vector', [0.375, 0.0, 0.625, 0.0, 0.625, 0.25, 0.375, 0.25, 0.375, 0.25, 0.625, 0.25, 0.625, 0.5, 0.375, 0.5, 0.375, 0.5, 0.625, 0.5, 0.625, 0.75, 0.375, 0.75, 0.375, 0.75, 0.625, 0.75, 0.625, 1.0, 0.375, 1.0, 0.125, 0.5, 0.375, 0.5, 0.375, 0.75, 0.125, 0.75, 0.625, 0.5, 0.875, 0.5, 0.875, 0.75, 0.625, 0.75])
me_cube_001.use_remesh_fix_poles = True
me_cube_001.use_remesh_preserve_attributes = False
me_cube_001.update()
me_icosphere_003 = bpy.data.meshes.new('Icosphere.003')
me_icosphere_003.from_pydata([(5.384e-09, -1.682e-09, -0.1806), (0.05739, -0.08634, -0.08079), (-0.02192, -0.1397, -0.08079), (-0.07094, -1.281e-09, -0.08079), (-0.02192, 0.1397, -0.08079), (0.05739, 0.08634, -0.08079), (0.02192, -0.1397, 0.08079), (-0.05739, -0.08634, 0.08079), (-0.05739, 0.08634, 0.08079), (0.02192, 0.1397, 0.08079), (0.07094, 1.281e-09, 0.08079), (-5.384e-09, 1.682e-09, 0.1806), (-0.01289, -0.08211, -0.1537), (0.03373, -0.05075, -0.1537), (0.02085, -0.1329, -0.09497), (0.06747, -3.818e-10, -0.09497), (0.03373, 0.05075, -0.1537), (-0.0417, -1.742e-09, -0.1537), (-0.05458, -0.08212, -0.09497), (-0.01289, 0.08211, -0.1537), (-0.05458, 0.08212, -0.09497), (0.02085, 0.1329, -0.09497), (0.07543, -0.05075, -4.726e-10), (0.07543, 0.05075, 4.726e-10), (1.224e-09, -0.1642, -1.53e-09), (0.04662, -0.1329, -1.237e-09), (-0.07543, -0.05075, -4.726e-10), (-0.04662, -0.1329, -1.237e-09), (-0.04662, 0.1329, 1.237e-09), (-0.07543, 0.05075, 4.726e-10), (0.04662, 0.1329, 1.237e-09), (-1.224e-09, 0.1642, 1.53e-09), (0.05458, -0.08212, 0.09497), (-0.02085, -0.1329, 0.09497), (-0.06747, 3.818e-10, 0.09497), (-0.02085, 0.1329, 0.09497), (0.05458, 0.08212, 0.09497), (0.01289, -0.08211, 0.1537), (0.0417, 1.742e-09, 0.1537), (-0.03373, -0.05075, 0.1537), (-0.03373, 0.05075, 0.1537), (0.01289, 0.08211, 0.1537)], [], [(0, 13, 12), (1, 13, 15), (0, 12, 17), (0, 17, 19), (0, 19, 16), (1, 15, 22), (2, 14, 24), (3, 18, 26), (4, 20, 28), (5, 21, 30), (1, 22, 25), (2, 24, 27), (3, 26, 29), (4, 28, 31), (5, 30, 23), (6, 32, 37), (7, 33, 39), (8, 34, 40), (9, 35, 41), (10, 36, 38), (38, 41, 11), (38, 36, 41), (36, 9, 41), (41, 40, 11), (41, 35, 40), (35, 8, 40), (40, 39, 11), (40, 34, 39), (34, 7, 39), (39, 37, 11), (39, 33, 37), (33, 6, 37), (37, 38, 11), (37, 32, 38), (32, 10, 38), (23, 36, 10), (23, 30, 36), (30, 9, 36), (31, 35, 9), (31, 28, 35), (28, 8, 35), (29, 34, 8), (29, 26, 34), (26, 7, 34), (27, 33, 7), (27, 24, 33), (24, 6, 33), (25, 32, 6), (25, 22, 32), (22, 10, 32), (30, 31, 9), (30, 21, 31), (21, 4, 31), (28, 29, 8), (28, 20, 29), (20, 3, 29), (26, 27, 7), (26, 18, 27), (18, 2, 27), (24, 25, 6), (24, 14, 25), (14, 1, 25), (22, 23, 10), (22, 15, 23), (15, 5, 23), (16, 21, 5), (16, 19, 21), (19, 4, 21), (19, 20, 4), (19, 17, 20), (17, 3, 20), (17, 18, 3), (17, 12, 18), (12, 2, 18), (15, 16, 5), (15, 13, 16), (13, 0, 16), (12, 14, 2), (12, 13, 14), (13, 1, 14)])
_uv = me_icosphere_003.uv_layers.new(name='UVMap')
_uv.uv.foreach_set('vector', [0.1818, 0.0, 0.2273, 0.07873, 0.1364, 0.07873, 0.2727, 0.1575, 0.3182, 0.07873, 0.3636, 0.1575, 0.9091, 0.0, 0.9545, 0.07873, 0.8636, 0.07873, 0.7273, 0.0, 0.7727, 0.07873, 0.6818, 0.07873, 0.5455, 0.0, 0.5909, 0.07873, 0.5, 0.07873, 0.2727, 0.1575, 0.3636, 0.1575, 0.3182, 0.2362, 0.09091, 0.1575, 0.1818, 0.1575, 0.1364, 0.2362, 0.8182, 0.1575, 0.9091, 0.1575, 0.8636, 0.2362, 0.6364, 0.1575, 0.7273, 0.1575, 0.6818, 0.2362, 0.4545, 0.1575, 0.5455, 0.1575, 0.5, 0.2362, 0.2727, 0.1575, 0.3182, 0.2362, 0.2273, 0.2362, 0.09091, 0.1575, 0.1364, 0.2362, 0.04546, 0.2362, 0.8182, 0.1575, 0.8636, 0.2362, 0.7727, 0.2362, 0.6364, 0.1575, 0.6818, 0.2362, 0.5909, 0.2362, 0.4545, 0.1575, 0.5, 0.2362, 0.4091, 0.2362, 0.1818, 0.3149, 0.2727, 0.3149, 0.2273, 0.3937, 0.0, 0.3149, 0.09091, 0.3149, 0.04546, 0.3937, 0.7273, 0.3149, 0.8182, 0.3149, 0.7727, 0.3937, 0.5455, 0.3149, 0.6364, 0.3149, 0.5909, 0.3937, 0.3636, 0.3149, 0.4545, 0.3149, 0.4091, 0.3937, 0.4091, 0.3937, 0.5, 0.3937, 0.4545, 0.4724, 0.4091, 0.3937, 0.4545, 0.3149, 0.5, 0.3937, 0.4545, 0.3149, 0.5455, 0.3149, 0.5, 0.3937, 0.5909, 0.3937, 0.6818, 0.3937, 0.6364, 0.4724, 0.5909, 0.3937, 0.6364, 0.3149, 0.6818, 0.3937, 0.6364, 0.3149, 0.7273, 0.3149, 0.6818, 0.3937, 0.7727, 0.3937, 0.8636, 0.3937, 0.8182, 0.4724, 0.7727, 0.3937, 0.8182, 0.3149, 0.8636, 0.3937, 0.8182, 0.3149, 0.9091, 0.3149, 0.8636, 0.3937, 0.04546, 0.3937, 0.1364, 0.3937, 0.09091, 0.4724, 0.04546, 0.3937, 0.09091, 0.3149, 0.1364, 0.3937, 0.09091, 0.3149, 0.1818, 0.3149, 0.1364, 0.3937, 0.2273, 0.3937, 0.3182, 0.3937, 0.2727, 0.4724, 0.2273, 0.3937, 0.2727, 0.3149, 0.3182, 0.3937, 0.2727, 0.3149, 0.3636, 0.3149, 0.3182, 0.3937, 0.4091, 0.2362, 0.4545, 0.3149, 0.3636, 0.3149, 0.4091, 0.2362, 0.5, 0.2362, 0.4545, 0.3149, 0.5, 0.2362, 0.5455, 0.3149, 0.4545, 0.3149, 0.5909, 0.2362, 0.6364, 0.3149, 0.5455, 0.3149, 0.5909, 0.2362, 0.6818, 0.2362, 0.6364, 0.3149, 0.6818, 0.2362, 0.7273, 0.3149, 0.6364, 0.3149, 0.7727, 0.2362, 0.8182, 0.3149, 0.7273, 0.3149, 0.7727, 0.2362, 0.8636, 0.2362, 0.8182, 0.3149, 0.8636, 0.2362, 0.9091, 0.3149, 0.8182, 0.3149, 0.04546, 0.2362, 0.09091, 0.3149, 0.0, 0.3149, 0.04546, 0.2362, 0.1364, 0.2362, 0.09091, 0.3149, 0.1364, 0.2362, 0.1818, 0.3149, 0.09091, 0.3149, 0.2273, 0.2362, 0.2727, 0.3149, 0.1818, 0.3149, 0.2273, 0.2362, 0.3182, 0.2362, 0.2727, 0.3149, 0.3182, 0.2362, 0.3636, 0.3149, 0.2727, 0.3149, 0.5, 0.2362, 0.5909, 0.2362, 0.5455, 0.3149, 0.5, 0.2362, 0.5455, 0.1575, 0.5909, 0.2362, 0.5455, 0.1575, 0.6364, 0.1575, 0.5909, 0.2362, 0.6818, 0.2362, 0.7727, 0.2362, 0.7273, 0.3149, 0.6818, 0.2362, 0.7273, 0.1575, 0.7727, 0.2362, 0.7273, 0.1575, 0.8182, 0.1575, 0.7727, 0.2362, 0.8636, 0.2362, 0.9545, 0.2362, 0.9091, 0.3149, 0.8636, 0.2362, 0.9091, 0.1575, 0.9545, 0.2362, 0.9091, 0.1575, 1.0, 0.1575, 0.9545, 0.2362, 0.1364, 0.2362, 0.2273, 0.2362, 0.1818, 0.3149, 0.1364, 0.2362, 0.1818, 0.1575, 0.2273, 0.2362, 0.1818, 0.1575, 0.2727, 0.1575, 0.2273, 0.2362, 0.3182, 0.2362, 0.4091, 0.2362, 0.3636, 0.3149, 0.3182, 0.2362, 0.3636, 0.1575, 0.4091, 0.2362, 0.3636, 0.1575, 0.4545, 0.1575, 0.4091, 0.2362, 0.5, 0.07873, 0.5455, 0.1575, 0.4545, 0.1575, 0.5, 0.07873, 0.5909, 0.07873, 0.5455, 0.1575, 0.5909, 0.07873, 0.6364, 0.1575, 0.5455, 0.1575, 0.6818, 0.07873, 0.7273, 0.1575, 0.6364, 0.1575, 0.6818, 0.07873, 0.7727, 0.07873, 0.7273, 0.1575, 0.7727, 0.07873, 0.8182, 0.1575, 0.7273, 0.1575, 0.8636, 0.07873, 0.9091, 0.1575, 0.8182, 0.1575, 0.8636, 0.07873, 0.9545, 0.07873, 0.9091, 0.1575, 0.9545, 0.07873, 1.0, 0.1575, 0.9091, 0.1575, 0.3636, 0.1575, 0.4091, 0.07873, 0.4545, 0.1575, 0.3636, 0.1575, 0.3182, 0.07873, 0.4091, 0.07873, 0.3182, 0.07873, 0.3636, 0.0, 0.4091, 0.07873, 0.1364, 0.07873, 0.1818, 0.1575, 0.09091, 0.1575, 0.1364, 0.07873, 0.2273, 0.07873, 0.1818, 0.1575, 0.2273, 0.07873, 0.2727, 0.1575, 0.1818, 0.1575])
me_icosphere_003.use_remesh_fix_poles = True
me_icosphere_003.use_remesh_preserve_attributes = False
me_icosphere_003.update()

# ---- objects
ob_light = bpy.data.objects.new('Light', light_light)
ob_camera = bpy.data.objects.new('Camera', cam_camera)
ob_plane = bpy.data.objects.new('Plane', me_plane)
ob_empty = bpy.data.objects.new('Empty', None)
ob_cylinder = bpy.data.objects.new('Cylinder', me_cylinder)
ob_cylinder_001 = bpy.data.objects.new('Cylinder.001', me_cylinder_001)
ob_cylinder_002 = bpy.data.objects.new('Cylinder.002', me_cylinder_002)
ob_cylinder_003 = bpy.data.objects.new('Cylinder.003', me_cylinder_003)
ob_cube = bpy.data.objects.new('Cube', me_cube)
ob_icosphere = bpy.data.objects.new('Icosphere', me_icosphere)
ob_icosphere_001 = bpy.data.objects.new('Icosphere.001', me_icosphere_001)
ob_icosphere_002 = bpy.data.objects.new('Icosphere.002', me_icosphere_002)
ob_cube_001 = bpy.data.objects.new('Cube.001', me_cube_001)
ob_icosphere_003 = bpy.data.objects.new('Icosphere.003', me_icosphere_003)

# ---- transforms, parenting, visibility, modifiers, constraints
ob_light.location = (4.076, 1.005, 5.904)
ob_light.rotation_euler = (0.6503, 0.05522, 1.866)
ob_light.lock_rotations_4d = False
ob_light.empty_display_type = 'ARROWS'
ob_light.color = (0.0, 0.0, 0.0, 0.0)
ob_light.lineart.crease_threshold = 0.0
ob_camera.location = (7.359, -6.926, 4.958)
ob_camera.rotation_euler = (1.109, 0.0, 0.8149)
ob_camera.lock_rotations_4d = False
ob_camera.empty_display_type = 'ARROWS'
ob_camera.color = (0.0, 0.0, 0.0, 0.0)
ob_camera.display_type = 'WIRE'
ob_camera.lineart.crease_threshold = 0.0
ob_plane.location = (0.0, 0.0, 0.0)
ob_plane.rotation_euler = (1.571, 0.0, 0.0)
ob_empty.location = (-4.895, 4.011, -0.1118)
ob_empty.rotation_euler = (1.661, -0.07863, 1.722)
ob_empty.empty_display_type = 'IMAGE'
ob_empty.empty_display_size = 3.376
ob_empty.empty_image_offset = (-1.559, -0.2765)
ob_cylinder.location = (5.191, 1.96, -9.537e-07)
ob_cylinder.rotation_euler = (-3.142, -0.0, 0.0)
ob_cylinder_001.location = (5.18, 1.866, 0.2269)
ob_cylinder_001.rotation_euler = (8.742e-08, -0.0, -3.142)
ob_cylinder_002.location = (4.27, 3.199, 0.6623)
ob_cylinder_003.location = (1.685, 5.435, -0.06081)
ob_cylinder_003.rotation_euler = (-3.142, -0.0, 0.0)
ob_cube.location = (5.351, -1.197, 0.5418)
ob_icosphere.location = (5.582, -1.324, 1.245)
ob_icosphere_001.location = (5.078, -1.152, 1.204)
ob_icosphere_002.location = (5.525, -1.22, 1.154)
ob_cube_001.location = (2.837, 0.4137, 1.188)
ob_icosphere_003.location = (5.393, -1.236, 1.041)
ob_icosphere_003.rotation_euler = (0.3741, -1.824, 1.571)

# ---- collection membership
col_collection.objects.link(ob_light)
col_collection.objects.link(ob_camera)
col_collection.objects.link(ob_plane)
col_collection.objects.link(ob_empty)
col_collection.objects.link(ob_cylinder)
col_collection.objects.link(ob_cylinder_001)
col_collection.objects.link(ob_cylinder_002)
col_collection.objects.link(ob_cylinder_003)
col_collection.objects.link(ob_cube)
col_collection.objects.link(ob_icosphere)
col_collection.objects.link(ob_icosphere_001)
col_collection.objects.link(ob_icosphere_002)
col_collection.objects.link(ob_cube_001)
col_collection.objects.link(ob_icosphere_003)

# ---- scene / render settings (as saved in the file)
scene.camera = ob_camera
scene.frame_start = 1; scene.frame_end = 250; scene.frame_set(1)
scene.render.engine = 'BLENDER_EEVEE_NEXT'
scene.cycles.sampling_pattern = 'TABULATED_SOBOL'
scene.cycles.use_light_tree = False
scene.view_settings.view_transform = 'Filmic'
bpy.context.view_layer.update()
